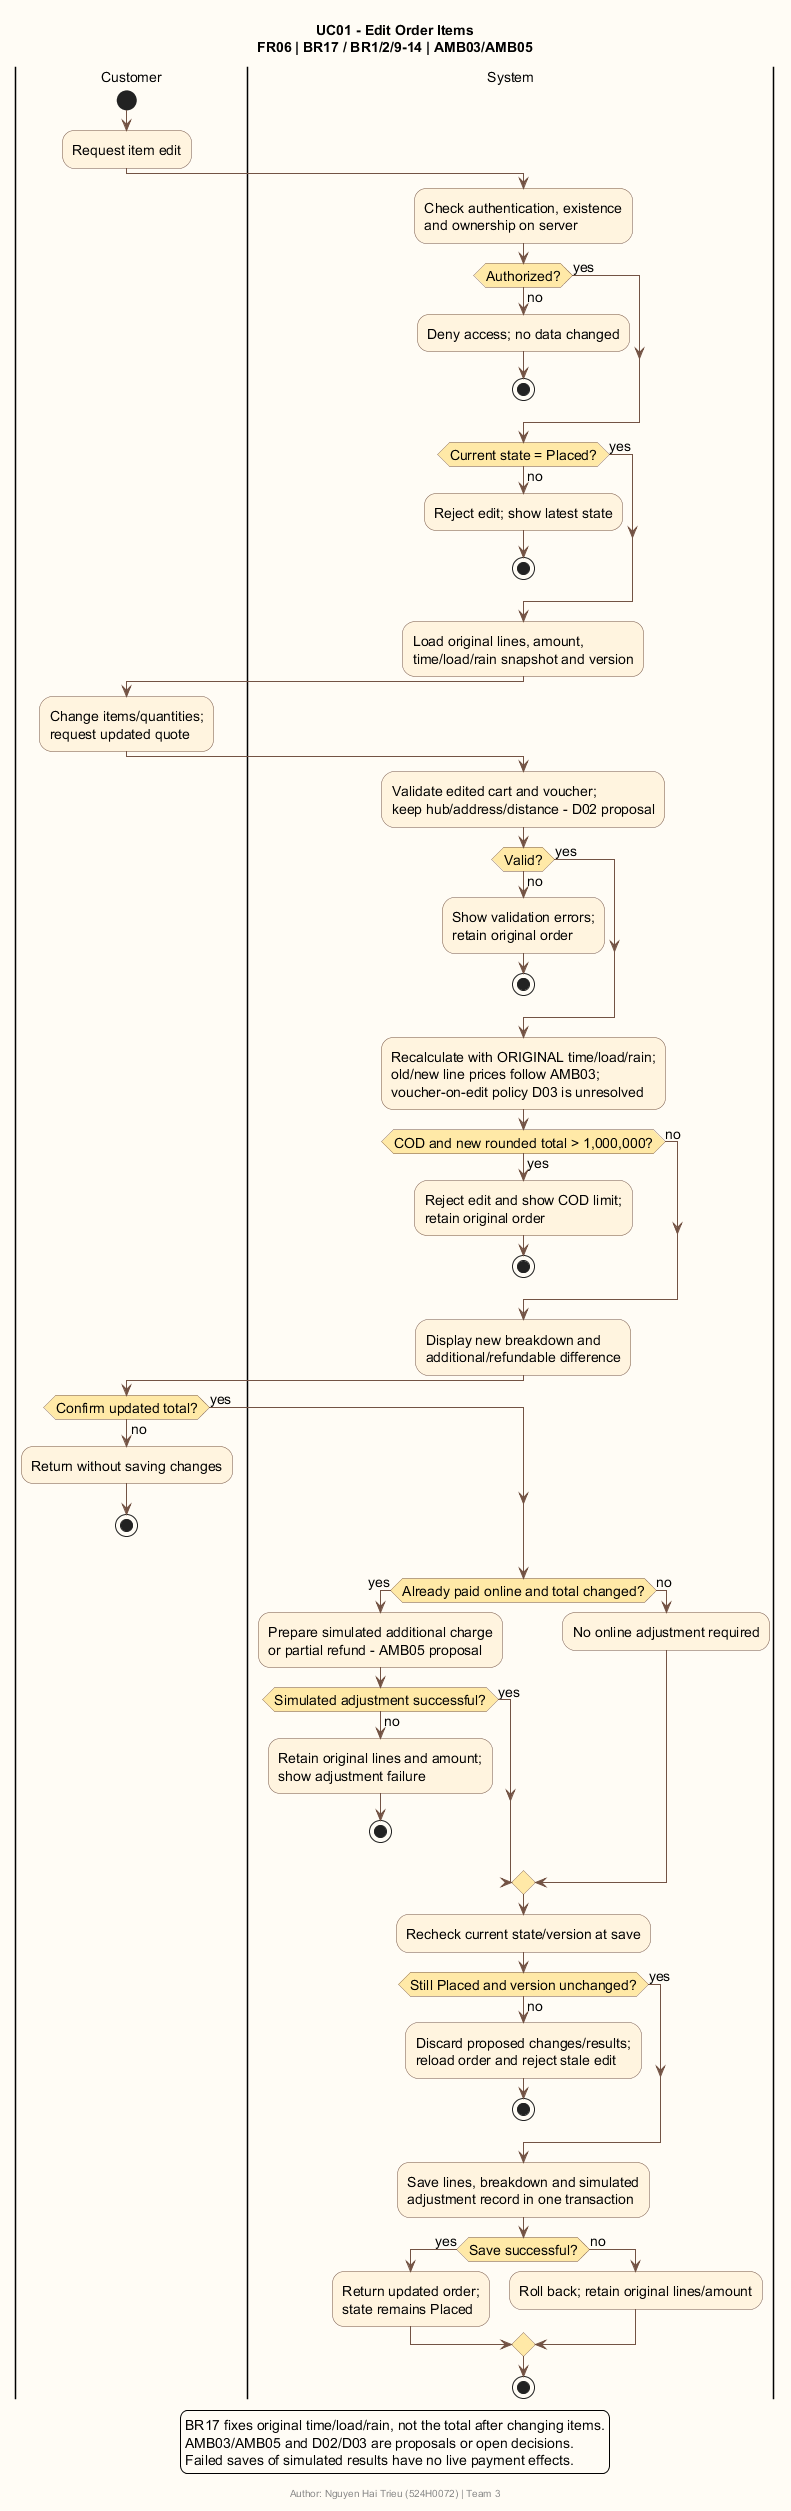

The diagram above was rendered by PlantUML. Its source (embedded in the PNG):
@startuml
title UC01 - Edit Order Items\nFR06 | BR17 / BR1/2/9-14 | AMB03/AMB05
footer Author: Nguyen Hai Trieu (524H0072) | Team 3
skinparam backgroundColor #FFFCF5
skinparam shadowing false
skinparam defaultFontName SansSerif
skinparam defaultFontSize 14
skinparam activityBackgroundColor #FFF4DF
skinparam activityBorderColor #735344
skinparam activityDiamondBackgroundColor #FFE9A7
skinparam activityDiamondBorderColor #735344
skinparam ArrowColor #735344
|Customer|
start
:Request item edit;
|System|
:Check authentication, existence\nand ownership on server;
if (Authorized?) then (yes)
else (no)
 :Deny access; no data changed;
 stop
endif
if (Current state = Placed?) then (yes)
else (no)
 :Reject edit; show latest state;
 stop
endif
:Load original lines, amount,\ntime/load/rain snapshot and version;
|Customer|
:Change items/quantities;\nrequest updated quote;
|System|
:Validate edited cart and voucher;\nkeep hub/address/distance - D02 proposal;
if (Valid?) then (yes)
else (no)
 :Show validation errors;\nretain original order;
 stop
endif
:Recalculate with ORIGINAL time/load/rain;\nold/new line prices follow AMB03;\nvoucher-on-edit policy D03 is unresolved;
if (COD and new rounded total > 1,000,000?) then (yes)
 :Reject edit and show COD limit;\nretain original order;
 stop
else (no)
endif
:Display new breakdown and\nadditional/refundable difference;
|Customer|
if (Confirm updated total?) then (yes)
else (no)
 :Return without saving changes;
 stop
endif
|System|
if (Already paid online and total changed?) then (yes)
 :Prepare simulated additional charge\nor partial refund - AMB05 proposal;
 if (Simulated adjustment successful?) then (yes)
 else (no)
  :Retain original lines and amount;\nshow adjustment failure;
  stop
 endif
else (no)
 :No online adjustment required;
endif
:Recheck current state/version at save;
if (Still Placed and version unchanged?) then (yes)
else (no)
 :Discard proposed changes/results;\nreload order and reject stale edit;
 stop
endif
:Save lines, breakdown and simulated\nadjustment record in one transaction;
if (Save successful?) then (yes)
 :Return updated order;\nstate remains Placed;
else (no)
 :Roll back; retain original lines/amount;
endif
stop
legend bottom
  BR17 fixes original time/load/rain, not the total after changing items.
  AMB03/AMB05 and D02/D03 are proposals or open decisions.
  Failed saves of simulated results have no live payment effects.
endlegend
@enduml